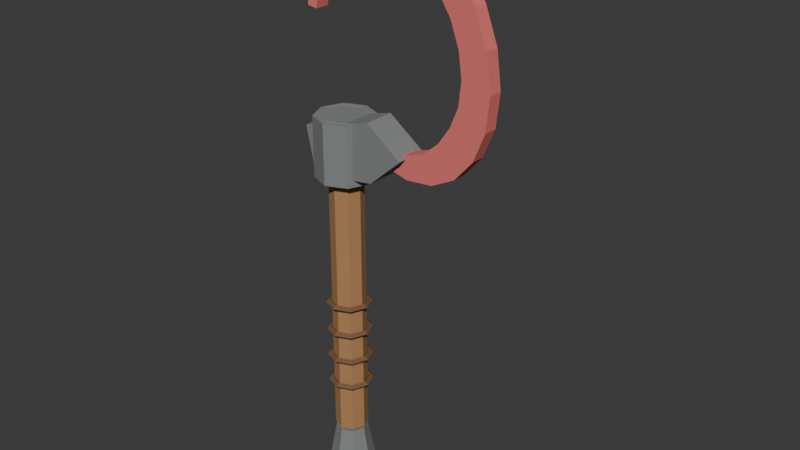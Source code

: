 # Source: t5_sickle.blend  (saved by Blender 5.1.30; exported with 4.5.12 LTS)
import bpy
from mathutils import Matrix  # noqa: F401  (used for matrix-valued properties, if any)

bpy.ops.wm.read_factory_settings(use_empty=True)
scene = bpy.context.scene
scene.name = 'Scene'

# ---- materials (node trees are filled in below, after node groups)
mat_t5_sickle_wood = bpy.data.materials.new('T5_Sickle_Wood')
mat_t5_sickle_wood.diffuse_color = (0.43, 0.22, 0.09, 1.0)
mat_t5_sickle_darkmetal = bpy.data.materials.new('T5_Sickle_DarkMetal')
mat_t5_sickle_darkmetal.diffuse_color = (0.22, 0.23, 0.23, 1.0)
mat_t5_sickle_leatherwrap = bpy.data.materials.new('T5_Sickle_LeatherWrap')
mat_t5_sickle_leatherwrap.diffuse_color = (0.18, 0.09, 0.04, 1.0)
mat_t5_sickle_hardened_blade = bpy.data.materials.new('T5_Sickle_Hardened_Blade')
mat_t5_sickle_hardened_blade.diffuse_color = (0.78, 0.18, 0.16, 1.0)

# ---- material node trees
mat_t5_sickle_wood.use_nodes = True; mat_t5_sickle_wood.node_tree.nodes.clear()
_N = mat_t5_sickle_wood.node_tree.nodes; _L = mat_t5_sickle_wood.node_tree.links
n0 = _N.new('ShaderNodeBsdfPrincipled'); n0.name = 'Principled BSDF'; n0.location = (-200, 100)
n0.inputs[0].default_value = (0.43, 0.22, 0.09, 1.0)
n0.inputs[2].default_value = 0.88
n1 = _N.new('ShaderNodeOutputMaterial'); n1.name = 'Material Output'; n1.location = (200, 100)
_L.new(n0.outputs[0], n1.inputs[0])
n1.is_active_output = True
mat_t5_sickle_darkmetal.use_nodes = True; mat_t5_sickle_darkmetal.node_tree.nodes.clear()
_N = mat_t5_sickle_darkmetal.node_tree.nodes; _L = mat_t5_sickle_darkmetal.node_tree.links
n0 = _N.new('ShaderNodeBsdfPrincipled'); n0.name = 'Principled BSDF'; n0.location = (-200, 100)
n0.inputs[0].default_value = (0.22, 0.23, 0.23, 1.0)
n0.inputs[2].default_value = 0.88
n1 = _N.new('ShaderNodeOutputMaterial'); n1.name = 'Material Output'; n1.location = (200, 100)
_L.new(n0.outputs[0], n1.inputs[0])
n1.is_active_output = True
mat_t5_sickle_leatherwrap.use_nodes = True; mat_t5_sickle_leatherwrap.node_tree.nodes.clear()
_N = mat_t5_sickle_leatherwrap.node_tree.nodes; _L = mat_t5_sickle_leatherwrap.node_tree.links
n0 = _N.new('ShaderNodeBsdfPrincipled'); n0.name = 'Principled BSDF'; n0.location = (-200, 100)
n0.inputs[0].default_value = (0.18, 0.09, 0.04, 1.0)
n0.inputs[2].default_value = 0.88
n1 = _N.new('ShaderNodeOutputMaterial'); n1.name = 'Material Output'; n1.location = (200, 100)
_L.new(n0.outputs[0], n1.inputs[0])
n1.is_active_output = True
mat_t5_sickle_hardened_blade.use_nodes = True; mat_t5_sickle_hardened_blade.node_tree.nodes.clear()
_N = mat_t5_sickle_hardened_blade.node_tree.nodes; _L = mat_t5_sickle_hardened_blade.node_tree.links
n0 = _N.new('ShaderNodeBsdfPrincipled'); n0.name = 'Principled BSDF'; n0.location = (-200, 100)
n0.inputs[0].default_value = (0.78, 0.18, 0.16, 1.0)
n0.inputs[2].default_value = 0.88
n1 = _N.new('ShaderNodeOutputMaterial'); n1.name = 'Material Output'; n1.location = (200, 100)
_L.new(n0.outputs[0], n1.inputs[0])
n1.is_active_output = True

# ---- world
world_world = bpy.data.worlds.new('World'); scene.world = world_world
world_world.use_nodes = True; world_world.node_tree.nodes.clear()
_N = world_world.node_tree.nodes; _L = world_world.node_tree.links
n0 = _N.new('ShaderNodeOutputWorld'); n0.name = 'World Output'; n0.location = (200, 100)
n1 = _N.new('ShaderNodeBackground'); n1.name = 'Background'; n1.location = (-200, 100)
n1.inputs[0].default_value = (0.05088, 0.05088, 0.05088, 1.0)
_L.new(n1.outputs[0], n0.inputs[0])
n0.is_active_output = True
world_world.color = (0.05088, 0.05088, 0.05088)
world_world.sun_shadow_jitter_overblur = 0.0

# ---- meshes
me_woodhandle_mesh = bpy.data.meshes.new('WoodHandle_Mesh')
me_woodhandle_mesh.from_pydata([(0.0, 0.05, -0.43), (0.0, 0.05, 0.43), (0.03536, 0.03536, -0.43), (0.03536, 0.03536, 0.43), (0.05, 0.0, -0.43), (0.05, 0.0, 0.43), (0.03536, -0.03536, -0.43), (0.03536, -0.03536, 0.43), (0.0, -0.05, -0.43), (0.0, -0.05, 0.43), (-0.03536, -0.03536, -0.43), (-0.03536, -0.03536, 0.43), (-0.05, 0.0, -0.43), (-0.05, 0.0, 0.43), (-0.03536, 0.03536, -0.43), (-0.03536, 0.03536, 0.43)], [], [(0, 1, 3, 2), (2, 3, 5, 4), (4, 5, 7, 6), (6, 7, 9, 8), (8, 9, 11, 10), (10, 11, 13, 12), (3, 1, 15, 13, 11, 9, 7, 5), (12, 13, 15, 14), (14, 15, 1, 0), (0, 2, 4, 6, 8, 10, 12, 14)])
_uv = me_woodhandle_mesh.uv_layers.new(name='UVMap')
_uv.uv.foreach_set('vector', [1.0, 0.5, 1.0, 1.0, 0.875, 1.0, 0.875, 0.5, 0.875, 0.5, 0.875, 1.0, 0.75, 1.0, 0.75, 0.5, 0.75, 0.5, 0.75, 1.0, 0.625, 1.0, 0.625, 0.5, 0.625, 0.5, 0.625, 1.0, 0.5, 1.0, 0.5, 0.5, 0.5, 0.5, 0.5, 1.0, 0.375, 1.0, 0.375, 0.5, 0.375, 0.5, 0.375, 1.0, 0.25, 1.0, 0.25, 0.5, 0.4197, 0.4197, 0.25, 0.49, 0.08029, 0.4197, 0.01, 0.25, 0.08029, 0.08029, 0.25, 0.01, 0.4197, 0.08029, 0.49, 0.25, 0.25, 0.5, 0.25, 1.0, 0.125, 1.0, 0.125, 0.5, 0.125, 0.5, 0.125, 1.0, 0.0, 1.0, 0.0, 0.5, 0.75, 0.49, 0.9197, 0.4197, 0.99, 0.25, 0.9197, 0.08029, 0.75, 0.01, 0.5803, 0.08029, 0.51, 0.25, 0.5803, 0.4197])
me_woodhandle_mesh.materials.append(mat_t5_sickle_wood)
me_woodhandle_mesh.update()
me_bladesocket_mesh = bpy.data.meshes.new('BladeSocket_Mesh')
me_bladesocket_mesh.from_pydata([(0.0, 0.088, -0.09), (0.0, 0.088, 0.09), (0.06223, 0.06223, -0.09), (0.06223, 0.06223, 0.09), (0.088, 0.0, -0.09), (0.088, 0.0, 0.09), (0.06223, -0.06223, -0.09), (0.06223, -0.06223, 0.09), (0.0, -0.088, -0.09), (0.0, -0.088, 0.09), (-0.06223, -0.06223, -0.09), (-0.06223, -0.06223, 0.09), (-0.088, 0.0, -0.09), (-0.088, 0.0, 0.09), (-0.06223, 0.06223, -0.09), (-0.06223, 0.06223, 0.09)], [], [(0, 1, 3, 2), (2, 3, 5, 4), (4, 5, 7, 6), (6, 7, 9, 8), (8, 9, 11, 10), (10, 11, 13, 12), (3, 1, 15, 13, 11, 9, 7, 5), (12, 13, 15, 14), (14, 15, 1, 0), (0, 2, 4, 6, 8, 10, 12, 14)])
_uv = me_bladesocket_mesh.uv_layers.new(name='UVMap')
_uv.uv.foreach_set('vector', [1.0, 0.5, 1.0, 1.0, 0.875, 1.0, 0.875, 0.5, 0.875, 0.5, 0.875, 1.0, 0.75, 1.0, 0.75, 0.5, 0.75, 0.5, 0.75, 1.0, 0.625, 1.0, 0.625, 0.5, 0.625, 0.5, 0.625, 1.0, 0.5, 1.0, 0.5, 0.5, 0.5, 0.5, 0.5, 1.0, 0.375, 1.0, 0.375, 0.5, 0.375, 0.5, 0.375, 1.0, 0.25, 1.0, 0.25, 0.5, 0.4197, 0.4197, 0.25, 0.49, 0.08029, 0.4197, 0.01, 0.25, 0.08029, 0.08029, 0.25, 0.01, 0.4197, 0.08029, 0.49, 0.25, 0.25, 0.5, 0.25, 1.0, 0.125, 1.0, 0.125, 0.5, 0.125, 0.5, 0.125, 1.0, 0.0, 1.0, 0.0, 0.5, 0.75, 0.49, 0.9197, 0.4197, 0.99, 0.25, 0.9197, 0.08029, 0.75, 0.01, 0.5803, 0.08029, 0.51, 0.25, 0.5803, 0.4197])
me_bladesocket_mesh.materials.append(mat_t5_sickle_darkmetal)
me_bladesocket_mesh.update()
me_bottompommel_mesh = bpy.data.meshes.new('BottomPommel_Mesh')
me_bottompommel_mesh.from_pydata([(0.0, 0.07, -0.06), (0.0, 0.048, 0.06), (0.0495, 0.0495, -0.06), (0.03394, 0.03394, 0.06), (0.07, 0.0, -0.06), (0.048, 0.0, 0.06), (0.0495, -0.0495, -0.06), (0.03394, -0.03394, 0.06), (0.0, -0.07, -0.06), (0.0, -0.048, 0.06), (-0.0495, -0.0495, -0.06), (-0.03394, -0.03394, 0.06), (-0.07, 0.0, -0.06), (-0.048, 0.0, 0.06), (-0.0495, 0.0495, -0.06), (-0.03394, 0.03394, 0.06)], [], [(0, 1, 3, 2), (2, 3, 5, 4), (4, 5, 7, 6), (6, 7, 9, 8), (8, 9, 11, 10), (10, 11, 13, 12), (3, 1, 15, 13, 11, 9, 7, 5), (12, 13, 15, 14), (14, 15, 1, 0), (0, 2, 4, 6, 8, 10, 12, 14)])
_uv = me_bottompommel_mesh.uv_layers.new(name='UVMap')
_uv.uv.foreach_set('vector', [1.0, 0.5, 1.0, 1.0, 0.875, 1.0, 0.875, 0.5, 0.875, 0.5, 0.875, 1.0, 0.75, 1.0, 0.75, 0.5, 0.75, 0.5, 0.75, 1.0, 0.625, 1.0, 0.625, 0.5, 0.625, 0.5, 0.625, 1.0, 0.5, 1.0, 0.5, 0.5, 0.5, 0.5, 0.5, 1.0, 0.375, 1.0, 0.375, 0.5, 0.375, 0.5, 0.375, 1.0, 0.25, 1.0, 0.25, 0.5, 0.4197, 0.4197, 0.25, 0.49, 0.08029, 0.4197, 0.01, 0.25, 0.08029, 0.08029, 0.25, 0.01, 0.4197, 0.08029, 0.49, 0.25, 0.25, 0.5, 0.25, 1.0, 0.125, 1.0, 0.125, 0.5, 0.125, 0.5, 0.125, 1.0, 0.0, 1.0, 0.0, 0.5, 0.75, 0.49, 0.9197, 0.4197, 0.99, 0.25, 0.9197, 0.08029, 0.75, 0.01, 0.5803, 0.08029, 0.51, 0.25, 0.5803, 0.4197])
me_bottompommel_mesh.materials.append(mat_t5_sickle_darkmetal)
me_bottompommel_mesh.update()
me_leatherwrap1_mesh = bpy.data.meshes.new('LeatherWrap1_Mesh')
me_leatherwrap1_mesh.from_pydata([(0.068, 0.0, 0.0), (0.058, 0.0, 0.01), (0.048, 0.0, 1.225e-18), (0.058, 0.0, -0.01), (0.04808, 0.04808, 0.0), (0.04101, 0.04101, 0.01), (0.03394, 0.03394, 1.225e-18), (0.04101, 0.04101, -0.01), (5.134e-09, 0.068, 0.0), (4.379e-09, 0.058, 0.01), (3.624e-09, 0.048, 1.225e-18), (4.379e-09, 0.058, -0.01), (-0.04808, 0.04808, 0.0), (-0.04101, 0.04101, 0.01), (-0.03394, 0.03394, 1.225e-18), (-0.04101, 0.04101, -0.01), (-0.068, 5.945e-09, 0.0), (-0.058, 5.071e-09, 0.01), (-0.048, 4.196e-09, 1.225e-18), (-0.058, 5.071e-09, -0.01), (-0.04808, -0.04808, 0.0), (-0.04101, -0.04101, 0.01), (-0.03394, -0.03394, 1.225e-18), (-0.04101, -0.04101, -0.01), (5.134e-09, -0.068, 0.0), (4.379e-09, -0.058, 0.01), (3.624e-09, -0.048, 1.225e-18), (4.379e-09, -0.058, -0.01), (0.04808, -0.04808, 0.0), (0.04101, -0.04101, 0.01), (0.03394, -0.03394, 1.225e-18), (0.04101, -0.04101, -0.01)], [], [(0, 4, 5, 1), (1, 5, 6, 2), (2, 6, 7, 3), (3, 7, 4, 0), (4, 8, 9, 5), (5, 9, 10, 6), (6, 10, 11, 7), (7, 11, 8, 4), (8, 12, 13, 9), (9, 13, 14, 10), (10, 14, 15, 11), (11, 15, 12, 8), (12, 16, 17, 13), (13, 17, 18, 14), (14, 18, 19, 15), (15, 19, 16, 12), (16, 20, 21, 17), (17, 21, 22, 18), (18, 22, 23, 19), (19, 23, 20, 16), (20, 24, 25, 21), (21, 25, 26, 22), (22, 26, 27, 23), (23, 27, 24, 20), (24, 28, 29, 25), (25, 29, 30, 26), (26, 30, 31, 27), (27, 31, 28, 24), (28, 0, 1, 29), (29, 1, 2, 30), (30, 2, 3, 31), (31, 3, 0, 28)])
_uv = me_leatherwrap1_mesh.uv_layers.new(name='UVMap')
_uv.uv.foreach_set('vector', [0.5, 0.5, 0.625, 0.5, 0.625, 0.75, 0.5, 0.75, 0.5, 0.75, 0.625, 0.75, 0.625, 1.0, 0.5, 1.0, 0.5, 0.0, 0.625, 0.0, 0.625, 0.25, 0.5, 0.25, 0.5, 0.25, 0.625, 0.25, 0.625, 0.5, 0.5, 0.5, 0.625, 0.5, 0.75, 0.5, 0.75, 0.75, 0.625, 0.75, 0.625, 0.75, 0.75, 0.75, 0.75, 1.0, 0.625, 1.0, 0.625, 0.0, 0.75, 0.0, 0.75, 0.25, 0.625, 0.25, 0.625, 0.25, 0.75, 0.25, 0.75, 0.5, 0.625, 0.5, 0.75, 0.5, 0.875, 0.5, 0.875, 0.75, 0.75, 0.75, 0.75, 0.75, 0.875, 0.75, 0.875, 1.0, 0.75, 1.0, 0.75, 0.0, 0.875, 0.0, 0.875, 0.25, 0.75, 0.25, 0.75, 0.25, 0.875, 0.25, 0.875, 0.5, 0.75, 0.5, 0.875, 0.5, 1.0, 0.5, 1.0, 0.75, 0.875, 0.75, 0.875, 0.75, 1.0, 0.75, 1.0, 1.0, 0.875, 1.0, 0.875, 0.0, 1.0, 0.0, 1.0, 0.25, 0.875, 0.25, 0.875, 0.25, 1.0, 0.25, 1.0, 0.5, 0.875, 0.5, 0.0, 0.5, 0.125, 0.5, 0.125, 0.75, 0.0, 0.75, 0.0, 0.75, 0.125, 0.75, 0.125, 1.0, 0.0, 1.0, 0.0, 0.0, 0.125, 0.0, 0.125, 0.25, 0.0, 0.25, 0.0, 0.25, 0.125, 0.25, 0.125, 0.5, 0.0, 0.5, 0.125, 0.5, 0.25, 0.5, 0.25, 0.75, 0.125, 0.75, 0.125, 0.75, 0.25, 0.75, 0.25, 1.0, 0.125, 1.0, 0.125, 0.0, 0.25, 0.0, 0.25, 0.25, 0.125, 0.25, 0.125, 0.25, 0.25, 0.25, 0.25, 0.5, 0.125, 0.5, 0.25, 0.5, 0.375, 0.5, 0.375, 0.75, 0.25, 0.75, 0.25, 0.75, 0.375, 0.75, 0.375, 1.0, 0.25, 1.0, 0.25, 0.0, 0.375, 0.0, 0.375, 0.25, 0.25, 0.25, 0.25, 0.25, 0.375, 0.25, 0.375, 0.5, 0.25, 0.5, 0.375, 0.5, 0.5, 0.5, 0.5, 0.75, 0.375, 0.75, 0.375, 0.75, 0.5, 0.75, 0.5, 1.0, 0.375, 1.0, 0.375, 0.0, 0.5, 0.0, 0.5, 0.25, 0.375, 0.25, 0.375, 0.25, 0.5, 0.25, 0.5, 0.5, 0.375, 0.5])
me_leatherwrap1_mesh.materials.append(mat_t5_sickle_leatherwrap)
me_leatherwrap1_mesh.update()
me_leatherwrap2_mesh = bpy.data.meshes.new('LeatherWrap2_Mesh')
me_leatherwrap2_mesh.from_pydata([(0.068, 0.0, 0.0), (0.058, 0.0, 0.01), (0.048, 0.0, 1.225e-18), (0.058, 0.0, -0.01), (0.04808, 0.04808, 0.0), (0.04101, 0.04101, 0.01), (0.03394, 0.03394, 1.225e-18), (0.04101, 0.04101, -0.01), (5.134e-09, 0.068, 0.0), (4.379e-09, 0.058, 0.01), (3.624e-09, 0.048, 1.225e-18), (4.379e-09, 0.058, -0.01), (-0.04808, 0.04808, 0.0), (-0.04101, 0.04101, 0.01), (-0.03394, 0.03394, 1.225e-18), (-0.04101, 0.04101, -0.01), (-0.068, 5.945e-09, 0.0), (-0.058, 5.071e-09, 0.01), (-0.048, 4.196e-09, 1.225e-18), (-0.058, 5.071e-09, -0.01), (-0.04808, -0.04808, 0.0), (-0.04101, -0.04101, 0.01), (-0.03394, -0.03394, 1.225e-18), (-0.04101, -0.04101, -0.01), (5.134e-09, -0.068, 0.0), (4.379e-09, -0.058, 0.01), (3.624e-09, -0.048, 1.225e-18), (4.379e-09, -0.058, -0.01), (0.04808, -0.04808, 0.0), (0.04101, -0.04101, 0.01), (0.03394, -0.03394, 1.225e-18), (0.04101, -0.04101, -0.01)], [], [(0, 4, 5, 1), (1, 5, 6, 2), (2, 6, 7, 3), (3, 7, 4, 0), (4, 8, 9, 5), (5, 9, 10, 6), (6, 10, 11, 7), (7, 11, 8, 4), (8, 12, 13, 9), (9, 13, 14, 10), (10, 14, 15, 11), (11, 15, 12, 8), (12, 16, 17, 13), (13, 17, 18, 14), (14, 18, 19, 15), (15, 19, 16, 12), (16, 20, 21, 17), (17, 21, 22, 18), (18, 22, 23, 19), (19, 23, 20, 16), (20, 24, 25, 21), (21, 25, 26, 22), (22, 26, 27, 23), (23, 27, 24, 20), (24, 28, 29, 25), (25, 29, 30, 26), (26, 30, 31, 27), (27, 31, 28, 24), (28, 0, 1, 29), (29, 1, 2, 30), (30, 2, 3, 31), (31, 3, 0, 28)])
_uv = me_leatherwrap2_mesh.uv_layers.new(name='UVMap')
_uv.uv.foreach_set('vector', [0.5, 0.5, 0.625, 0.5, 0.625, 0.75, 0.5, 0.75, 0.5, 0.75, 0.625, 0.75, 0.625, 1.0, 0.5, 1.0, 0.5, 0.0, 0.625, 0.0, 0.625, 0.25, 0.5, 0.25, 0.5, 0.25, 0.625, 0.25, 0.625, 0.5, 0.5, 0.5, 0.625, 0.5, 0.75, 0.5, 0.75, 0.75, 0.625, 0.75, 0.625, 0.75, 0.75, 0.75, 0.75, 1.0, 0.625, 1.0, 0.625, 0.0, 0.75, 0.0, 0.75, 0.25, 0.625, 0.25, 0.625, 0.25, 0.75, 0.25, 0.75, 0.5, 0.625, 0.5, 0.75, 0.5, 0.875, 0.5, 0.875, 0.75, 0.75, 0.75, 0.75, 0.75, 0.875, 0.75, 0.875, 1.0, 0.75, 1.0, 0.75, 0.0, 0.875, 0.0, 0.875, 0.25, 0.75, 0.25, 0.75, 0.25, 0.875, 0.25, 0.875, 0.5, 0.75, 0.5, 0.875, 0.5, 1.0, 0.5, 1.0, 0.75, 0.875, 0.75, 0.875, 0.75, 1.0, 0.75, 1.0, 1.0, 0.875, 1.0, 0.875, 0.0, 1.0, 0.0, 1.0, 0.25, 0.875, 0.25, 0.875, 0.25, 1.0, 0.25, 1.0, 0.5, 0.875, 0.5, 0.0, 0.5, 0.125, 0.5, 0.125, 0.75, 0.0, 0.75, 0.0, 0.75, 0.125, 0.75, 0.125, 1.0, 0.0, 1.0, 0.0, 0.0, 0.125, 0.0, 0.125, 0.25, 0.0, 0.25, 0.0, 0.25, 0.125, 0.25, 0.125, 0.5, 0.0, 0.5, 0.125, 0.5, 0.25, 0.5, 0.25, 0.75, 0.125, 0.75, 0.125, 0.75, 0.25, 0.75, 0.25, 1.0, 0.125, 1.0, 0.125, 0.0, 0.25, 0.0, 0.25, 0.25, 0.125, 0.25, 0.125, 0.25, 0.25, 0.25, 0.25, 0.5, 0.125, 0.5, 0.25, 0.5, 0.375, 0.5, 0.375, 0.75, 0.25, 0.75, 0.25, 0.75, 0.375, 0.75, 0.375, 1.0, 0.25, 1.0, 0.25, 0.0, 0.375, 0.0, 0.375, 0.25, 0.25, 0.25, 0.25, 0.25, 0.375, 0.25, 0.375, 0.5, 0.25, 0.5, 0.375, 0.5, 0.5, 0.5, 0.5, 0.75, 0.375, 0.75, 0.375, 0.75, 0.5, 0.75, 0.5, 1.0, 0.375, 1.0, 0.375, 0.0, 0.5, 0.0, 0.5, 0.25, 0.375, 0.25, 0.375, 0.25, 0.5, 0.25, 0.5, 0.5, 0.375, 0.5])
me_leatherwrap2_mesh.materials.append(mat_t5_sickle_leatherwrap)
me_leatherwrap2_mesh.update()
me_leatherwrap3_mesh = bpy.data.meshes.new('LeatherWrap3_Mesh')
me_leatherwrap3_mesh.from_pydata([(0.068, 0.0, 0.0), (0.058, 0.0, 0.01), (0.048, 0.0, 1.225e-18), (0.058, 0.0, -0.01), (0.04808, 0.04808, 0.0), (0.04101, 0.04101, 0.01), (0.03394, 0.03394, 1.225e-18), (0.04101, 0.04101, -0.01), (5.134e-09, 0.068, 0.0), (4.379e-09, 0.058, 0.01), (3.624e-09, 0.048, 1.225e-18), (4.379e-09, 0.058, -0.01), (-0.04808, 0.04808, 0.0), (-0.04101, 0.04101, 0.01), (-0.03394, 0.03394, 1.225e-18), (-0.04101, 0.04101, -0.01), (-0.068, 5.945e-09, 0.0), (-0.058, 5.071e-09, 0.01), (-0.048, 4.196e-09, 1.225e-18), (-0.058, 5.071e-09, -0.01), (-0.04808, -0.04808, 0.0), (-0.04101, -0.04101, 0.01), (-0.03394, -0.03394, 1.225e-18), (-0.04101, -0.04101, -0.01), (5.134e-09, -0.068, 0.0), (4.379e-09, -0.058, 0.01), (3.624e-09, -0.048, 1.225e-18), (4.379e-09, -0.058, -0.01), (0.04808, -0.04808, 0.0), (0.04101, -0.04101, 0.01), (0.03394, -0.03394, 1.225e-18), (0.04101, -0.04101, -0.01)], [], [(0, 4, 5, 1), (1, 5, 6, 2), (2, 6, 7, 3), (3, 7, 4, 0), (4, 8, 9, 5), (5, 9, 10, 6), (6, 10, 11, 7), (7, 11, 8, 4), (8, 12, 13, 9), (9, 13, 14, 10), (10, 14, 15, 11), (11, 15, 12, 8), (12, 16, 17, 13), (13, 17, 18, 14), (14, 18, 19, 15), (15, 19, 16, 12), (16, 20, 21, 17), (17, 21, 22, 18), (18, 22, 23, 19), (19, 23, 20, 16), (20, 24, 25, 21), (21, 25, 26, 22), (22, 26, 27, 23), (23, 27, 24, 20), (24, 28, 29, 25), (25, 29, 30, 26), (26, 30, 31, 27), (27, 31, 28, 24), (28, 0, 1, 29), (29, 1, 2, 30), (30, 2, 3, 31), (31, 3, 0, 28)])
_uv = me_leatherwrap3_mesh.uv_layers.new(name='UVMap')
_uv.uv.foreach_set('vector', [0.5, 0.5, 0.625, 0.5, 0.625, 0.75, 0.5, 0.75, 0.5, 0.75, 0.625, 0.75, 0.625, 1.0, 0.5, 1.0, 0.5, 0.0, 0.625, 0.0, 0.625, 0.25, 0.5, 0.25, 0.5, 0.25, 0.625, 0.25, 0.625, 0.5, 0.5, 0.5, 0.625, 0.5, 0.75, 0.5, 0.75, 0.75, 0.625, 0.75, 0.625, 0.75, 0.75, 0.75, 0.75, 1.0, 0.625, 1.0, 0.625, 0.0, 0.75, 0.0, 0.75, 0.25, 0.625, 0.25, 0.625, 0.25, 0.75, 0.25, 0.75, 0.5, 0.625, 0.5, 0.75, 0.5, 0.875, 0.5, 0.875, 0.75, 0.75, 0.75, 0.75, 0.75, 0.875, 0.75, 0.875, 1.0, 0.75, 1.0, 0.75, 0.0, 0.875, 0.0, 0.875, 0.25, 0.75, 0.25, 0.75, 0.25, 0.875, 0.25, 0.875, 0.5, 0.75, 0.5, 0.875, 0.5, 1.0, 0.5, 1.0, 0.75, 0.875, 0.75, 0.875, 0.75, 1.0, 0.75, 1.0, 1.0, 0.875, 1.0, 0.875, 0.0, 1.0, 0.0, 1.0, 0.25, 0.875, 0.25, 0.875, 0.25, 1.0, 0.25, 1.0, 0.5, 0.875, 0.5, 0.0, 0.5, 0.125, 0.5, 0.125, 0.75, 0.0, 0.75, 0.0, 0.75, 0.125, 0.75, 0.125, 1.0, 0.0, 1.0, 0.0, 0.0, 0.125, 0.0, 0.125, 0.25, 0.0, 0.25, 0.0, 0.25, 0.125, 0.25, 0.125, 0.5, 0.0, 0.5, 0.125, 0.5, 0.25, 0.5, 0.25, 0.75, 0.125, 0.75, 0.125, 0.75, 0.25, 0.75, 0.25, 1.0, 0.125, 1.0, 0.125, 0.0, 0.25, 0.0, 0.25, 0.25, 0.125, 0.25, 0.125, 0.25, 0.25, 0.25, 0.25, 0.5, 0.125, 0.5, 0.25, 0.5, 0.375, 0.5, 0.375, 0.75, 0.25, 0.75, 0.25, 0.75, 0.375, 0.75, 0.375, 1.0, 0.25, 1.0, 0.25, 0.0, 0.375, 0.0, 0.375, 0.25, 0.25, 0.25, 0.25, 0.25, 0.375, 0.25, 0.375, 0.5, 0.25, 0.5, 0.375, 0.5, 0.5, 0.5, 0.5, 0.75, 0.375, 0.75, 0.375, 0.75, 0.5, 0.75, 0.5, 1.0, 0.375, 1.0, 0.375, 0.0, 0.5, 0.0, 0.5, 0.25, 0.375, 0.25, 0.375, 0.25, 0.5, 0.25, 0.5, 0.5, 0.375, 0.5])
me_leatherwrap3_mesh.materials.append(mat_t5_sickle_leatherwrap)
me_leatherwrap3_mesh.update()
me_leatherwrap4_mesh = bpy.data.meshes.new('LeatherWrap4_Mesh')
me_leatherwrap4_mesh.from_pydata([(0.068, 0.0, 0.0), (0.058, 0.0, 0.01), (0.048, 0.0, 1.225e-18), (0.058, 0.0, -0.01), (0.04808, 0.04808, 0.0), (0.04101, 0.04101, 0.01), (0.03394, 0.03394, 1.225e-18), (0.04101, 0.04101, -0.01), (5.134e-09, 0.068, 0.0), (4.379e-09, 0.058, 0.01), (3.624e-09, 0.048, 1.225e-18), (4.379e-09, 0.058, -0.01), (-0.04808, 0.04808, 0.0), (-0.04101, 0.04101, 0.01), (-0.03394, 0.03394, 1.225e-18), (-0.04101, 0.04101, -0.01), (-0.068, 5.945e-09, 0.0), (-0.058, 5.071e-09, 0.01), (-0.048, 4.196e-09, 1.225e-18), (-0.058, 5.071e-09, -0.01), (-0.04808, -0.04808, 0.0), (-0.04101, -0.04101, 0.01), (-0.03394, -0.03394, 1.225e-18), (-0.04101, -0.04101, -0.01), (5.134e-09, -0.068, 0.0), (4.379e-09, -0.058, 0.01), (3.624e-09, -0.048, 1.225e-18), (4.379e-09, -0.058, -0.01), (0.04808, -0.04808, 0.0), (0.04101, -0.04101, 0.01), (0.03394, -0.03394, 1.225e-18), (0.04101, -0.04101, -0.01)], [], [(0, 4, 5, 1), (1, 5, 6, 2), (2, 6, 7, 3), (3, 7, 4, 0), (4, 8, 9, 5), (5, 9, 10, 6), (6, 10, 11, 7), (7, 11, 8, 4), (8, 12, 13, 9), (9, 13, 14, 10), (10, 14, 15, 11), (11, 15, 12, 8), (12, 16, 17, 13), (13, 17, 18, 14), (14, 18, 19, 15), (15, 19, 16, 12), (16, 20, 21, 17), (17, 21, 22, 18), (18, 22, 23, 19), (19, 23, 20, 16), (20, 24, 25, 21), (21, 25, 26, 22), (22, 26, 27, 23), (23, 27, 24, 20), (24, 28, 29, 25), (25, 29, 30, 26), (26, 30, 31, 27), (27, 31, 28, 24), (28, 0, 1, 29), (29, 1, 2, 30), (30, 2, 3, 31), (31, 3, 0, 28)])
_uv = me_leatherwrap4_mesh.uv_layers.new(name='UVMap')
_uv.uv.foreach_set('vector', [0.5, 0.5, 0.625, 0.5, 0.625, 0.75, 0.5, 0.75, 0.5, 0.75, 0.625, 0.75, 0.625, 1.0, 0.5, 1.0, 0.5, 0.0, 0.625, 0.0, 0.625, 0.25, 0.5, 0.25, 0.5, 0.25, 0.625, 0.25, 0.625, 0.5, 0.5, 0.5, 0.625, 0.5, 0.75, 0.5, 0.75, 0.75, 0.625, 0.75, 0.625, 0.75, 0.75, 0.75, 0.75, 1.0, 0.625, 1.0, 0.625, 0.0, 0.75, 0.0, 0.75, 0.25, 0.625, 0.25, 0.625, 0.25, 0.75, 0.25, 0.75, 0.5, 0.625, 0.5, 0.75, 0.5, 0.875, 0.5, 0.875, 0.75, 0.75, 0.75, 0.75, 0.75, 0.875, 0.75, 0.875, 1.0, 0.75, 1.0, 0.75, 0.0, 0.875, 0.0, 0.875, 0.25, 0.75, 0.25, 0.75, 0.25, 0.875, 0.25, 0.875, 0.5, 0.75, 0.5, 0.875, 0.5, 1.0, 0.5, 1.0, 0.75, 0.875, 0.75, 0.875, 0.75, 1.0, 0.75, 1.0, 1.0, 0.875, 1.0, 0.875, 0.0, 1.0, 0.0, 1.0, 0.25, 0.875, 0.25, 0.875, 0.25, 1.0, 0.25, 1.0, 0.5, 0.875, 0.5, 0.0, 0.5, 0.125, 0.5, 0.125, 0.75, 0.0, 0.75, 0.0, 0.75, 0.125, 0.75, 0.125, 1.0, 0.0, 1.0, 0.0, 0.0, 0.125, 0.0, 0.125, 0.25, 0.0, 0.25, 0.0, 0.25, 0.125, 0.25, 0.125, 0.5, 0.0, 0.5, 0.125, 0.5, 0.25, 0.5, 0.25, 0.75, 0.125, 0.75, 0.125, 0.75, 0.25, 0.75, 0.25, 1.0, 0.125, 1.0, 0.125, 0.0, 0.25, 0.0, 0.25, 0.25, 0.125, 0.25, 0.125, 0.25, 0.25, 0.25, 0.25, 0.5, 0.125, 0.5, 0.25, 0.5, 0.375, 0.5, 0.375, 0.75, 0.25, 0.75, 0.25, 0.75, 0.375, 0.75, 0.375, 1.0, 0.25, 1.0, 0.25, 0.0, 0.375, 0.0, 0.375, 0.25, 0.25, 0.25, 0.25, 0.25, 0.375, 0.25, 0.375, 0.5, 0.25, 0.5, 0.375, 0.5, 0.5, 0.5, 0.5, 0.75, 0.375, 0.75, 0.375, 0.75, 0.5, 0.75, 0.5, 1.0, 0.375, 1.0, 0.375, 0.0, 0.5, 0.0, 0.5, 0.25, 0.375, 0.25, 0.375, 0.25, 0.5, 0.25, 0.5, 0.5, 0.375, 0.5])
me_leatherwrap4_mesh.materials.append(mat_t5_sickle_leatherwrap)
me_leatherwrap4_mesh.update()
me_bladecollar1_mesh = bpy.data.meshes.new('BladeCollar1_Mesh')
me_bladecollar1_mesh.from_pydata([(0.083, 0.0, 0.0), (0.072, 0.0, 0.011), (0.061, 0.0, 1.347e-18), (0.072, 0.0, -0.011), (0.05869, 0.05869, 0.0), (0.05091, 0.05091, 0.011), (0.04313, 0.04313, 1.347e-18), (0.05091, 0.05091, -0.011), (6.266e-09, 0.083, 0.0), (5.436e-09, 0.072, 0.011), (4.605e-09, 0.061, 1.347e-18), (5.436e-09, 0.072, -0.011), (-0.05869, 0.05869, 0.0), (-0.05091, 0.05091, 0.011), (-0.04313, 0.04313, 1.347e-18), (-0.05091, 0.05091, -0.011), (-0.083, 7.256e-09, 0.0), (-0.072, 6.294e-09, 0.011), (-0.061, 5.333e-09, 1.347e-18), (-0.072, 6.294e-09, -0.011), (-0.05869, -0.05869, 0.0), (-0.05091, -0.05091, 0.011), (-0.04313, -0.04313, 1.347e-18), (-0.05091, -0.05091, -0.011), (6.266e-09, -0.083, 0.0), (5.436e-09, -0.072, 0.011), (4.605e-09, -0.061, 1.347e-18), (5.436e-09, -0.072, -0.011), (0.05869, -0.05869, 0.0), (0.05091, -0.05091, 0.011), (0.04313, -0.04313, 1.347e-18), (0.05091, -0.05091, -0.011)], [], [(0, 4, 5, 1), (1, 5, 6, 2), (2, 6, 7, 3), (3, 7, 4, 0), (4, 8, 9, 5), (5, 9, 10, 6), (6, 10, 11, 7), (7, 11, 8, 4), (8, 12, 13, 9), (9, 13, 14, 10), (10, 14, 15, 11), (11, 15, 12, 8), (12, 16, 17, 13), (13, 17, 18, 14), (14, 18, 19, 15), (15, 19, 16, 12), (16, 20, 21, 17), (17, 21, 22, 18), (18, 22, 23, 19), (19, 23, 20, 16), (20, 24, 25, 21), (21, 25, 26, 22), (22, 26, 27, 23), (23, 27, 24, 20), (24, 28, 29, 25), (25, 29, 30, 26), (26, 30, 31, 27), (27, 31, 28, 24), (28, 0, 1, 29), (29, 1, 2, 30), (30, 2, 3, 31), (31, 3, 0, 28)])
_uv = me_bladecollar1_mesh.uv_layers.new(name='UVMap')
_uv.uv.foreach_set('vector', [0.5, 0.5, 0.625, 0.5, 0.625, 0.75, 0.5, 0.75, 0.5, 0.75, 0.625, 0.75, 0.625, 1.0, 0.5, 1.0, 0.5, 0.0, 0.625, 0.0, 0.625, 0.25, 0.5, 0.25, 0.5, 0.25, 0.625, 0.25, 0.625, 0.5, 0.5, 0.5, 0.625, 0.5, 0.75, 0.5, 0.75, 0.75, 0.625, 0.75, 0.625, 0.75, 0.75, 0.75, 0.75, 1.0, 0.625, 1.0, 0.625, 0.0, 0.75, 0.0, 0.75, 0.25, 0.625, 0.25, 0.625, 0.25, 0.75, 0.25, 0.75, 0.5, 0.625, 0.5, 0.75, 0.5, 0.875, 0.5, 0.875, 0.75, 0.75, 0.75, 0.75, 0.75, 0.875, 0.75, 0.875, 1.0, 0.75, 1.0, 0.75, 0.0, 0.875, 0.0, 0.875, 0.25, 0.75, 0.25, 0.75, 0.25, 0.875, 0.25, 0.875, 0.5, 0.75, 0.5, 0.875, 0.5, 1.0, 0.5, 1.0, 0.75, 0.875, 0.75, 0.875, 0.75, 1.0, 0.75, 1.0, 1.0, 0.875, 1.0, 0.875, 0.0, 1.0, 0.0, 1.0, 0.25, 0.875, 0.25, 0.875, 0.25, 1.0, 0.25, 1.0, 0.5, 0.875, 0.5, 0.0, 0.5, 0.125, 0.5, 0.125, 0.75, 0.0, 0.75, 0.0, 0.75, 0.125, 0.75, 0.125, 1.0, 0.0, 1.0, 0.0, 0.0, 0.125, 0.0, 0.125, 0.25, 0.0, 0.25, 0.0, 0.25, 0.125, 0.25, 0.125, 0.5, 0.0, 0.5, 0.125, 0.5, 0.25, 0.5, 0.25, 0.75, 0.125, 0.75, 0.125, 0.75, 0.25, 0.75, 0.25, 1.0, 0.125, 1.0, 0.125, 0.0, 0.25, 0.0, 0.25, 0.25, 0.125, 0.25, 0.125, 0.25, 0.25, 0.25, 0.25, 0.5, 0.125, 0.5, 0.25, 0.5, 0.375, 0.5, 0.375, 0.75, 0.25, 0.75, 0.25, 0.75, 0.375, 0.75, 0.375, 1.0, 0.25, 1.0, 0.25, 0.0, 0.375, 0.0, 0.375, 0.25, 0.25, 0.25, 0.25, 0.25, 0.375, 0.25, 0.375, 0.5, 0.25, 0.5, 0.375, 0.5, 0.5, 0.5, 0.5, 0.75, 0.375, 0.75, 0.375, 0.75, 0.5, 0.75, 0.5, 1.0, 0.375, 1.0, 0.375, 0.0, 0.5, 0.0, 0.5, 0.25, 0.375, 0.25, 0.375, 0.25, 0.5, 0.25, 0.5, 0.5, 0.375, 0.5])
me_bladecollar1_mesh.materials.append(mat_t5_sickle_darkmetal)
me_bladecollar1_mesh.update()
me_bladecollar2_mesh = bpy.data.meshes.new('BladeCollar2_Mesh')
me_bladecollar2_mesh.from_pydata([(0.083, 0.0, 0.0), (0.072, 0.0, 0.011), (0.061, 0.0, 1.347e-18), (0.072, 0.0, -0.011), (0.05869, 0.05869, 0.0), (0.05091, 0.05091, 0.011), (0.04313, 0.04313, 1.347e-18), (0.05091, 0.05091, -0.011), (6.266e-09, 0.083, 0.0), (5.436e-09, 0.072, 0.011), (4.605e-09, 0.061, 1.347e-18), (5.436e-09, 0.072, -0.011), (-0.05869, 0.05869, 0.0), (-0.05091, 0.05091, 0.011), (-0.04313, 0.04313, 1.347e-18), (-0.05091, 0.05091, -0.011), (-0.083, 7.256e-09, 0.0), (-0.072, 6.294e-09, 0.011), (-0.061, 5.333e-09, 1.347e-18), (-0.072, 6.294e-09, -0.011), (-0.05869, -0.05869, 0.0), (-0.05091, -0.05091, 0.011), (-0.04313, -0.04313, 1.347e-18), (-0.05091, -0.05091, -0.011), (6.266e-09, -0.083, 0.0), (5.436e-09, -0.072, 0.011), (4.605e-09, -0.061, 1.347e-18), (5.436e-09, -0.072, -0.011), (0.05869, -0.05869, 0.0), (0.05091, -0.05091, 0.011), (0.04313, -0.04313, 1.347e-18), (0.05091, -0.05091, -0.011)], [], [(0, 4, 5, 1), (1, 5, 6, 2), (2, 6, 7, 3), (3, 7, 4, 0), (4, 8, 9, 5), (5, 9, 10, 6), (6, 10, 11, 7), (7, 11, 8, 4), (8, 12, 13, 9), (9, 13, 14, 10), (10, 14, 15, 11), (11, 15, 12, 8), (12, 16, 17, 13), (13, 17, 18, 14), (14, 18, 19, 15), (15, 19, 16, 12), (16, 20, 21, 17), (17, 21, 22, 18), (18, 22, 23, 19), (19, 23, 20, 16), (20, 24, 25, 21), (21, 25, 26, 22), (22, 26, 27, 23), (23, 27, 24, 20), (24, 28, 29, 25), (25, 29, 30, 26), (26, 30, 31, 27), (27, 31, 28, 24), (28, 0, 1, 29), (29, 1, 2, 30), (30, 2, 3, 31), (31, 3, 0, 28)])
_uv = me_bladecollar2_mesh.uv_layers.new(name='UVMap')
_uv.uv.foreach_set('vector', [0.5, 0.5, 0.625, 0.5, 0.625, 0.75, 0.5, 0.75, 0.5, 0.75, 0.625, 0.75, 0.625, 1.0, 0.5, 1.0, 0.5, 0.0, 0.625, 0.0, 0.625, 0.25, 0.5, 0.25, 0.5, 0.25, 0.625, 0.25, 0.625, 0.5, 0.5, 0.5, 0.625, 0.5, 0.75, 0.5, 0.75, 0.75, 0.625, 0.75, 0.625, 0.75, 0.75, 0.75, 0.75, 1.0, 0.625, 1.0, 0.625, 0.0, 0.75, 0.0, 0.75, 0.25, 0.625, 0.25, 0.625, 0.25, 0.75, 0.25, 0.75, 0.5, 0.625, 0.5, 0.75, 0.5, 0.875, 0.5, 0.875, 0.75, 0.75, 0.75, 0.75, 0.75, 0.875, 0.75, 0.875, 1.0, 0.75, 1.0, 0.75, 0.0, 0.875, 0.0, 0.875, 0.25, 0.75, 0.25, 0.75, 0.25, 0.875, 0.25, 0.875, 0.5, 0.75, 0.5, 0.875, 0.5, 1.0, 0.5, 1.0, 0.75, 0.875, 0.75, 0.875, 0.75, 1.0, 0.75, 1.0, 1.0, 0.875, 1.0, 0.875, 0.0, 1.0, 0.0, 1.0, 0.25, 0.875, 0.25, 0.875, 0.25, 1.0, 0.25, 1.0, 0.5, 0.875, 0.5, 0.0, 0.5, 0.125, 0.5, 0.125, 0.75, 0.0, 0.75, 0.0, 0.75, 0.125, 0.75, 0.125, 1.0, 0.0, 1.0, 0.0, 0.0, 0.125, 0.0, 0.125, 0.25, 0.0, 0.25, 0.0, 0.25, 0.125, 0.25, 0.125, 0.5, 0.0, 0.5, 0.125, 0.5, 0.25, 0.5, 0.25, 0.75, 0.125, 0.75, 0.125, 0.75, 0.25, 0.75, 0.25, 1.0, 0.125, 1.0, 0.125, 0.0, 0.25, 0.0, 0.25, 0.25, 0.125, 0.25, 0.125, 0.25, 0.25, 0.25, 0.25, 0.5, 0.125, 0.5, 0.25, 0.5, 0.375, 0.5, 0.375, 0.75, 0.25, 0.75, 0.25, 0.75, 0.375, 0.75, 0.375, 1.0, 0.25, 1.0, 0.25, 0.0, 0.375, 0.0, 0.375, 0.25, 0.25, 0.25, 0.25, 0.25, 0.375, 0.25, 0.375, 0.5, 0.25, 0.5, 0.375, 0.5, 0.5, 0.5, 0.5, 0.75, 0.375, 0.75, 0.375, 0.75, 0.5, 0.75, 0.5, 1.0, 0.375, 1.0, 0.375, 0.0, 0.5, 0.0, 0.5, 0.25, 0.375, 0.25, 0.375, 0.25, 0.5, 0.25, 0.5, 0.5, 0.375, 0.5])
me_bladecollar2_mesh.materials.append(mat_t5_sickle_darkmetal)
me_bladecollar2_mesh.update()
me_curvedblade_mesh = bpy.data.meshes.new('CurvedBlade_Mesh')
me_curvedblade_mesh.from_pydata([(0.0654, -0.0375, 0.3546), (0.147, -0.0375, 0.3041), (0.2323, -0.0375, 0.2817), (0.3142, -0.0375, 0.2895), (0.3858, -0.0375, 0.3267), (0.4412, -0.0375, 0.3903), (0.4755, -0.0375, 0.4748), (0.4861, -0.0375, 0.5732), (0.4719, -0.0375, 0.6772), (0.4342, -0.0375, 0.778), (0.3761, -0.0375, 0.8673), (0.3025, -0.0375, 0.9375), (0.2196, -0.0375, 0.9826), (0.1344, -0.0375, 0.999), (0.05401, -0.0375, 0.9852), (-0.01481, -0.0375, 0.9424), (-0.06627, -0.0375, 0.8742), (-0.09605, -0.0375, 0.7863), (-0.1016, -0.0375, 0.6861), (-0.07176, -0.0375, 0.6814), (-0.05465, -0.0375, 0.7652), (-0.01831, -0.0375, 0.8307), (0.03227, -0.0375, 0.8735), (0.09119, -0.0375, 0.892), (0.1511, -0.0375, 0.8946), (0.2115, -0.0375, 0.8829), (0.2703, -0.0375, 0.8509), (0.3225, -0.0375, 0.8012), (0.3636, -0.0375, 0.7379), (0.3904, -0.0375, 0.6663), (0.4005, -0.0375, 0.5926), (0.393, -0.0375, 0.5228), (0.3686, -0.0375, 0.4629), (0.3335, -0.0375, 0.4113), (0.2863, -0.0375, 0.3694), (0.2248, -0.0375, 0.3483), (0.1534, -0.0375, 0.3524), (0.07827, -0.0375, 0.3837), (0.0654, 0.0375, 0.3546), (0.147, 0.0375, 0.3041), (0.2323, 0.0375, 0.2817), (0.3142, 0.0375, 0.2895), (0.3858, 0.0375, 0.3267), (0.4412, 0.0375, 0.3903), (0.4755, 0.0375, 0.4748), (0.4861, 0.0375, 0.5732), (0.4719, 0.0375, 0.6772), (0.4342, 0.0375, 0.778), (0.3761, 0.0375, 0.8673), (0.3025, 0.0375, 0.9375), (0.2196, 0.0375, 0.9826), (0.1344, 0.0375, 0.999), (0.05401, 0.0375, 0.9852), (-0.01481, 0.0375, 0.9424), (-0.06627, 0.0375, 0.8742), (-0.09605, 0.0375, 0.7863), (-0.1016, 0.0375, 0.6861), (-0.07176, 0.0375, 0.6814), (-0.05465, 0.0375, 0.7652), (-0.01831, 0.0375, 0.8307), (0.03227, 0.0375, 0.8735), (0.09119, 0.0375, 0.892), (0.1511, 0.0375, 0.8946), (0.2115, 0.0375, 0.8829), (0.2703, 0.0375, 0.8509), (0.3225, 0.0375, 0.8012), (0.3636, 0.0375, 0.7379), (0.3904, 0.0375, 0.6663), (0.4005, 0.0375, 0.5926), (0.393, 0.0375, 0.5228), (0.3686, 0.0375, 0.4629), (0.3335, 0.0375, 0.4113), (0.2863, 0.0375, 0.3694), (0.2248, 0.0375, 0.3483), (0.1534, 0.0375, 0.3524), (0.07827, 0.0375, 0.3837)], [], [(37, 36, 35, 34, 33, 32, 31, 30, 29, 28, 27, 26, 25, 24, 23, 22, 21, 20, 19, 18, 17, 16, 15, 14, 13, 12, 11, 10, 9, 8, 7, 6, 5, 4, 3, 2, 1, 0), (38, 39, 40, 41, 42, 43, 44, 45, 46, 47, 48, 49, 50, 51, 52, 53, 54, 55, 56, 57, 58, 59, 60, 61, 62, 63, 64, 65, 66, 67, 68, 69, 70, 71, 72, 73, 74, 75), (0, 1, 39, 38), (1, 2, 40, 39), (2, 3, 41, 40), (3, 4, 42, 41), (4, 5, 43, 42), (5, 6, 44, 43), (6, 7, 45, 44), (7, 8, 46, 45), (8, 9, 47, 46), (9, 10, 48, 47), (10, 11, 49, 48), (11, 12, 50, 49), (12, 13, 51, 50), (13, 14, 52, 51), (14, 15, 53, 52), (15, 16, 54, 53), (16, 17, 55, 54), (17, 18, 56, 55), (18, 19, 57, 56), (19, 20, 58, 57), (20, 21, 59, 58), (21, 22, 60, 59), (22, 23, 61, 60), (23, 24, 62, 61), (24, 25, 63, 62), (25, 26, 64, 63), (26, 27, 65, 64), (27, 28, 66, 65), (28, 29, 67, 66), (29, 30, 68, 67), (30, 31, 69, 68), (31, 32, 70, 69), (32, 33, 71, 70), (33, 34, 72, 71), (34, 35, 73, 72), (35, 36, 74, 73), (36, 37, 75, 74), (37, 0, 38, 75)])
me_curvedblade_mesh.materials.append(mat_t5_sickle_hardened_blade)
me_curvedblade_mesh.update()
me_bladebaseplate_mesh = bpy.data.meshes.new('BladeBasePlate_Mesh')
me_bladebaseplate_mesh.from_pydata([(-0.1, -0.0475, 0.36), (0.12, -0.0475, 0.42), (0.23, -0.0475, 0.34), (0.13, -0.0475, 0.25), (-0.07, -0.0475, 0.22), (-0.1, 0.0475, 0.36), (0.12, 0.0475, 0.42), (0.23, 0.0475, 0.34), (0.13, 0.0475, 0.25), (-0.07, 0.0475, 0.22)], [], [(4, 3, 2, 1, 0), (5, 6, 7, 8, 9), (0, 1, 6, 5), (1, 2, 7, 6), (2, 3, 8, 7), (3, 4, 9, 8), (4, 0, 5, 9)])
me_bladebaseplate_mesh.materials.append(mat_t5_sickle_darkmetal)
me_bladebaseplate_mesh.update()

# ---- objects
ob_t5sickle = bpy.data.objects.new('T5Sickle', None)
ob_woodhandle = bpy.data.objects.new('WoodHandle', me_woodhandle_mesh)
ob_bladesocket = bpy.data.objects.new('BladeSocket', me_bladesocket_mesh)
ob_bottompommel = bpy.data.objects.new('BottomPommel', me_bottompommel_mesh)
ob_leatherwrap1 = bpy.data.objects.new('LeatherWrap1', me_leatherwrap1_mesh)
ob_leatherwrap2 = bpy.data.objects.new('LeatherWrap2', me_leatherwrap2_mesh)
ob_leatherwrap3 = bpy.data.objects.new('LeatherWrap3', me_leatherwrap3_mesh)
ob_leatherwrap4 = bpy.data.objects.new('LeatherWrap4', me_leatherwrap4_mesh)
ob_bladecollar1 = bpy.data.objects.new('BladeCollar1', me_bladecollar1_mesh)
ob_bladecollar2 = bpy.data.objects.new('BladeCollar2', me_bladecollar2_mesh)
ob_curvedblade = bpy.data.objects.new('CurvedBlade', me_curvedblade_mesh)
ob_bladebaseplate = bpy.data.objects.new('BladeBasePlate', me_bladebaseplate_mesh)

# ---- transforms, parenting, visibility, modifiers, constraints
ob_t5sickle.location = (0.0, 0.0, 0.0)
ob_woodhandle.parent = ob_t5sickle
ob_woodhandle.location = (0.0, 0.0, -0.18)
ob_bladesocket.parent = ob_t5sickle
ob_bladesocket.location = (0.0, 0.0, 0.31)
ob_bottompommel.parent = ob_t5sickle
ob_bottompommel.location = (0.0, 0.0, -0.68)
ob_leatherwrap1.parent = ob_t5sickle
ob_leatherwrap1.location = (0.0, 0.0, -0.45)
ob_leatherwrap2.parent = ob_t5sickle
ob_leatherwrap2.location = (0.0, 0.0, -0.36)
ob_leatherwrap3.parent = ob_t5sickle
ob_leatherwrap3.location = (0.0, 0.0, -0.27)
ob_leatherwrap4.parent = ob_t5sickle
ob_leatherwrap4.location = (0.0, 0.0, -0.18)
ob_bladecollar1.parent = ob_t5sickle
ob_bladecollar1.location = (0.0, 0.0, 0.23)
ob_bladecollar2.parent = ob_t5sickle
ob_bladecollar2.location = (0.0, 0.0, 0.39)
ob_curvedblade.parent = ob_t5sickle
ob_curvedblade.location = (0.0, 0.0, 0.0)
ob_curvedblade.scale = (1.0, 0.5639, 1.0)
ob_bladebaseplate.parent = ob_t5sickle
ob_bladebaseplate.location = (0.0, 0.0, 0.0)

# ---- collection membership
scene.collection.objects.link(ob_t5sickle)
scene.collection.objects.link(ob_woodhandle)
scene.collection.objects.link(ob_bladesocket)
scene.collection.objects.link(ob_bottompommel)
scene.collection.objects.link(ob_leatherwrap1)
scene.collection.objects.link(ob_leatherwrap2)
scene.collection.objects.link(ob_leatherwrap3)
scene.collection.objects.link(ob_leatherwrap4)
scene.collection.objects.link(ob_bladecollar1)
scene.collection.objects.link(ob_bladecollar2)
scene.collection.objects.link(ob_curvedblade)
scene.collection.objects.link(ob_bladebaseplate)

# ---- scene / render settings (as saved in the file)
scene.frame_start = 1; scene.frame_end = 250; scene.frame_set(1)
scene.render.engine = 'BLENDER_EEVEE_NEXT'
scene.render.bake_bias = 0.0
scene.render.bake_samples = 0
scene.cycles.sampling_pattern = 'TABULATED_SOBOL'
scene.eevee.use_volume_custom_range = False
bpy.context.view_layer.update()

# ---- added for rendering (the .blend has no active camera and no usable light): camera, sun
cam_auto = bpy.data.cameras.new('AutoCamera')
cam_auto.lens = 50.0
cam_auto.sensor_width = 36.0
cam_auto.clip_end = 1000.0
ob_auto_camera = bpy.data.objects.new('AutoCamera', cam_auto)
scene.collection.objects.link(ob_auto_camera)
ob_auto_camera.location = (1.89838, -2.0474, 1.49444)
ob_auto_camera.rotation_euler = (1.09748, -7.21219e-08, 0.694738)
scene.camera = ob_auto_camera
light_auto_sun = bpy.data.lights.new('AutoSun', 'SUN')
light_auto_sun.energy = 3.0
light_auto_sun.angle = 0.0523599
ob_auto_sun = bpy.data.objects.new('AutoSun', light_auto_sun)
scene.collection.objects.link(ob_auto_sun)
ob_auto_sun.rotation_euler = (0.872665, 0.174533, 0.523599)
bpy.context.view_layer.update()
